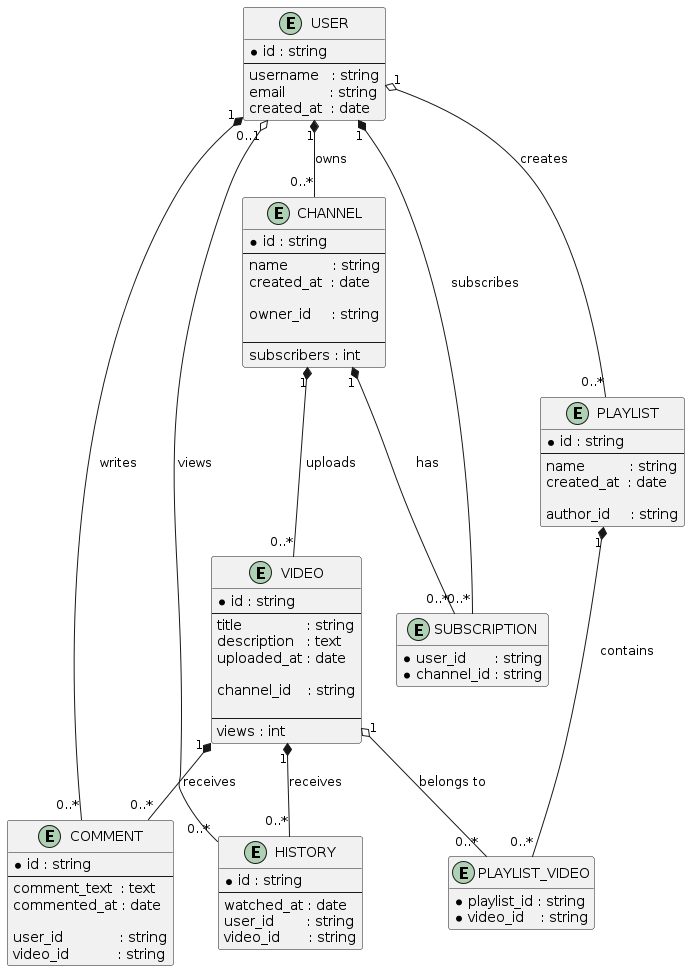

The diagram above was rendered by PlantUML. Its source (embedded in the PNG):
@startuml
hide methods
hide stereotypes

entity "USER" as USER {
  * id : string
  --
  username   : string
  email           : string
  created_at  : date
}

entity "VIDEO" as VIDEO {
  * id : string
  --
  title                : string
  description   : text
  uploaded_at : date

  channel_id    : string

  --
  views : int
}

entity "CHANNEL" as CHANNEL {
  * id : string
  --
  name           : string
  created_at  : date

  owner_id     : string

  --
  subscribers : int
}

entity "COMMENT" as COMMENT {
  * id : string
  --
  comment_text  : text
  commented_at : date

  user_id              : string
  video_id            : string
}

entity "PLAYLIST" as PLAYLIST {
  * id : string
  --
  name           : string
  created_at  : date

  author_id     : string
}

entity "PLAYLIST_VIDEO" as PLAYLIST_VIDEO {
  * playlist_id : string
  * video_id    : string
}

entity "SUBSCRIPTION" as SUBSCRIPTION {
  * user_id       : string
  * channel_id : string
}

entity "HISTORY" as HISTORY {
  * id : string
  --
  watched_at : date
  user_id        : string
  video_id       : string
}

USER        "1" *-- "0..*" COMMENT       : writes
USER        "1" *-- "0..*" CHANNEL       : owns
USER        "1" o-- "0..*" PLAYLIST      : creates
USER        "1" *-- "0..*" SUBSCRIPTION  : subscribes
USER     "0..1" o-- "0..*" HISTORY       : views

VIDEO    "1" *-- "0..*" COMMENT          : receives
VIDEO    "1" *-- "0..*" HISTORY          : receives

CHANNEL  "1" *-- "0..*" VIDEO            : uploads
CHANNEL  "1" *-- "0..*" SUBSCRIPTION     : has

PLAYLIST "1" *-- "0..*" PLAYLIST_VIDEO   : contains
VIDEO    "1" o-- "0..*" PLAYLIST_VIDEO   : belongs to
@enduml